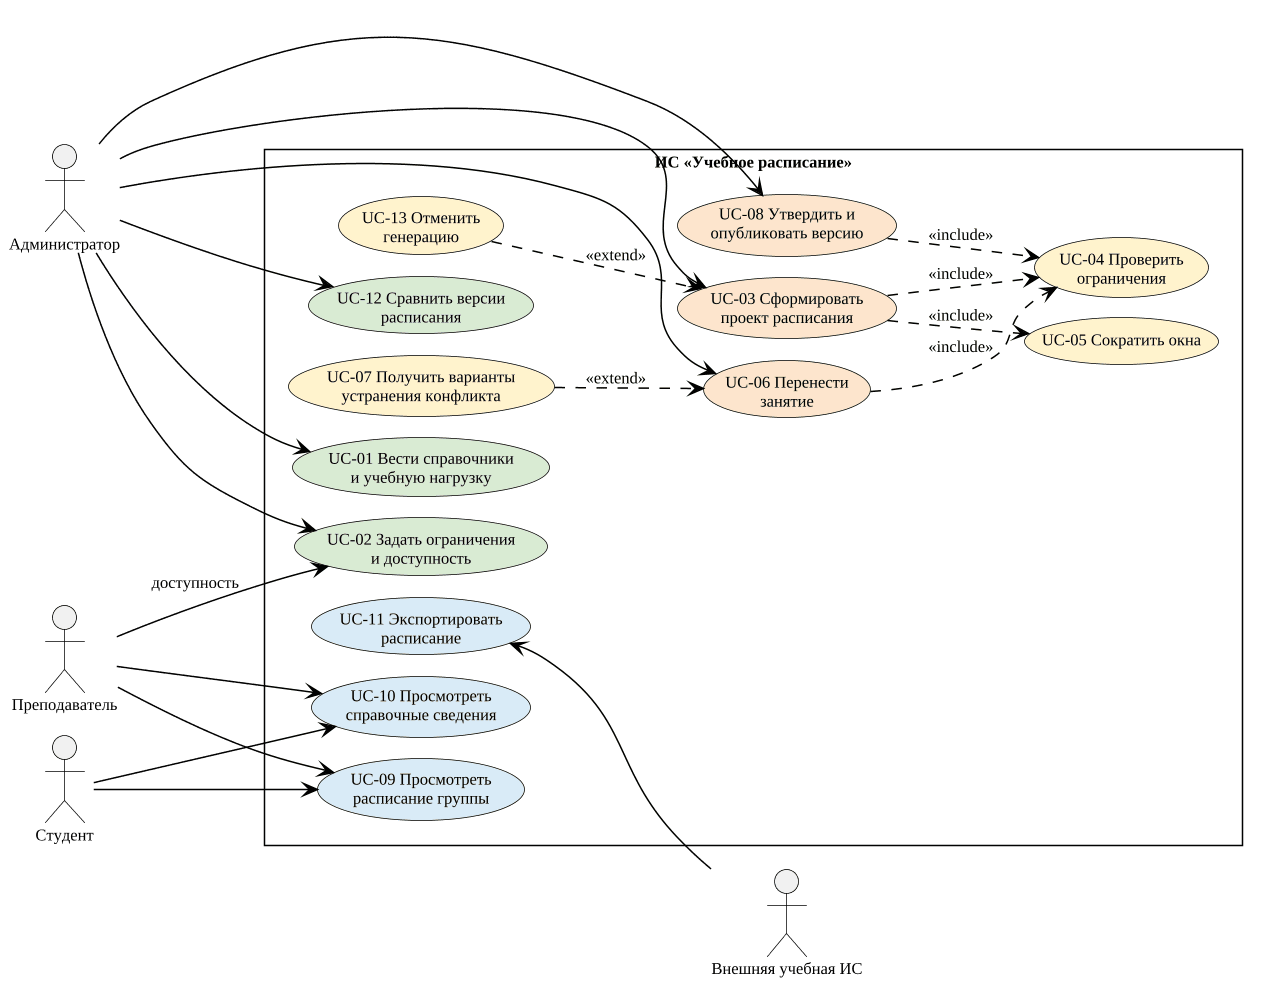

The diagram above was rendered by PlantUML. Its source (embedded in the PNG):
@startuml
skinparam monochrome true
skinparam shadowing false
skinparam roundcorner 0
skinparam dpi 72
skinparam defaultFontName "Liberation Serif"
skinparam defaultFontSize 11
skinparam defaultFontColor black
skinparam backgroundColor transparent
skinparam documentBackgroundColor transparent
skinparam ArrowColor black
skinparam ArrowThickness 1
skinparam activityStyle rectangle
skinparam activity {
  BackgroundColor white
  BorderColor black
  FontColor black
  BorderThickness 1
  DiamondBackgroundColor white
  DiamondBorderColor black
  BarColor black
}
skinparam activityDiamond {
  BackgroundColor white
  BorderColor black
}
skinparam note {
  BackgroundColor white
  BorderColor black
  FontColor black
}
skinparam partition {
  BackgroundColor white
  BorderColor black
  FontColor black
}
skinparam rectangle {
  BackgroundColor white
  BorderColor black
}
skinparam component {
  BackgroundColor white
  BorderColor black
}
skinparam package {
  BackgroundColor white
  BorderColor black
}
skinparam database {
  BackgroundColor white
  BorderColor black
}
skinparam cloud {
  BackgroundColor white
  BorderColor black
}
skinparam actor {
  BorderColor black
  FontColor black
}
skinparam usecase {
  BackgroundColor white
  BorderColor black
}
!include _gost-theme.inc.puml
skinparam dpi 144
skinparam monochrome false
left to right direction
skinparam nodesep 14
skinparam ranksep 40

actor "Администратор" as Admin
actor "Преподаватель" as Teacher
actor "Студент" as Student
actor "Внешняя учебная ИС" as External

rectangle "ИС «Учебное расписание»" {
  usecase "UC-01 Вести справочники\nи учебную нагрузку" as UC01 #D9EAD3
  usecase "UC-02 Задать ограничения\nи доступность" as UC02 #D9EAD3
  usecase "UC-03 Сформировать\nпроект расписания" as UC03 #FCE5CD
  usecase "UC-04 Проверить\nограничения" as UC04 #FFF2CC
  usecase "UC-05 Сократить окна" as UC05 #FFF2CC
  usecase "UC-06 Перенести\nзанятие" as UC06 #FCE5CD
  usecase "UC-07 Получить варианты\nустранения конфликта" as UC07 #FFF2CC
  usecase "UC-08 Утвердить и\nопубликовать версию" as UC08 #FCE5CD
  usecase "UC-09 Просмотреть\nрасписание группы" as UC09 #D9EAF7
  usecase "UC-10 Просмотреть\nсправочные сведения" as UC10 #D9EAF7
  usecase "UC-11 Экспортировать\nрасписание" as UC11 #D9EAF7
  usecase "UC-12 Сравнить версии\nрасписания" as UC12 #D9EAD3
  usecase "UC-13 Отменить\nгенерацию" as UC13 #FFF2CC
}

Admin --> UC01
Admin --> UC02
Admin --> UC03
Admin --> UC06
Admin --> UC08
Admin --> UC12
Teacher --> UC02 : доступность
Teacher --> UC09
Teacher --> UC10
Student --> UC09
Student --> UC10
UC11 <-- External

UC03 ..> UC04 : <<include>>
UC03 ..> UC05 : <<include>>
UC06 ..> UC04 : <<include>>
UC08 ..> UC04 : <<include>>
UC07 ..> UC06 : <<extend>>
UC13 ..> UC03 : <<extend>>
@enduml